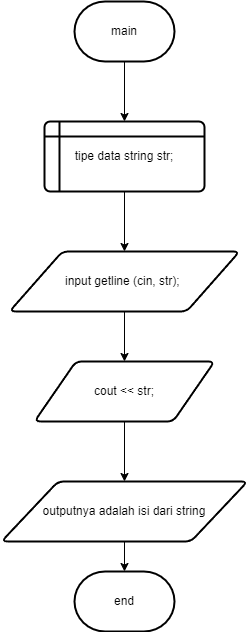

The diagram above was exported from draw.io. Its source (the exported page's mxGraphModel, read from the mxfile embedded in the PNG):
<mxGraphModel dx="794" dy="456" grid="1" gridSize="10" guides="1" tooltips="1" connect="1" arrows="1" fold="1" page="1" pageScale="1" pageWidth="827" pageHeight="1169" math="0" shadow="0">
  <root>
    <mxCell id="0" />
    <mxCell id="1" parent="0" />
    <mxCell id="z1jt0P_CZRk25KBFgagL-6" value="" style="edgeStyle=orthogonalEdgeStyle;rounded=0;orthogonalLoop=1;jettySize=auto;html=1;" edge="1" parent="1" source="z1jt0P_CZRk25KBFgagL-1" target="z1jt0P_CZRk25KBFgagL-2">
      <mxGeometry relative="1" as="geometry" />
    </mxCell>
    <mxCell id="z1jt0P_CZRk25KBFgagL-1" value="main" style="strokeWidth=2;html=1;shape=mxgraph.flowchart.terminator;whiteSpace=wrap;" vertex="1" parent="1">
      <mxGeometry x="364" y="20" width="100" height="60" as="geometry" />
    </mxCell>
    <mxCell id="z1jt0P_CZRk25KBFgagL-7" value="" style="edgeStyle=orthogonalEdgeStyle;rounded=0;orthogonalLoop=1;jettySize=auto;html=1;" edge="1" parent="1" source="z1jt0P_CZRk25KBFgagL-2" target="z1jt0P_CZRk25KBFgagL-3">
      <mxGeometry relative="1" as="geometry" />
    </mxCell>
    <mxCell id="z1jt0P_CZRk25KBFgagL-2" value="tipe data string str;" style="shape=internalStorage;whiteSpace=wrap;html=1;dx=15;dy=15;rounded=1;arcSize=8;strokeWidth=2;" vertex="1" parent="1">
      <mxGeometry x="334" y="140" width="160" height="70" as="geometry" />
    </mxCell>
    <mxCell id="z1jt0P_CZRk25KBFgagL-8" value="" style="edgeStyle=orthogonalEdgeStyle;rounded=0;orthogonalLoop=1;jettySize=auto;html=1;" edge="1" parent="1" source="z1jt0P_CZRk25KBFgagL-3" target="z1jt0P_CZRk25KBFgagL-4">
      <mxGeometry relative="1" as="geometry" />
    </mxCell>
    <mxCell id="z1jt0P_CZRk25KBFgagL-3" value="input getline (cin, str);&amp;nbsp;" style="shape=parallelogram;html=1;strokeWidth=2;perimeter=parallelogramPerimeter;whiteSpace=wrap;rounded=1;arcSize=12;size=0.23;" vertex="1" parent="1">
      <mxGeometry x="299" y="270" width="230" height="60" as="geometry" />
    </mxCell>
    <mxCell id="z1jt0P_CZRk25KBFgagL-9" value="" style="edgeStyle=orthogonalEdgeStyle;rounded=0;orthogonalLoop=1;jettySize=auto;html=1;" edge="1" parent="1" source="z1jt0P_CZRk25KBFgagL-4" target="z1jt0P_CZRk25KBFgagL-5">
      <mxGeometry relative="1" as="geometry" />
    </mxCell>
    <mxCell id="z1jt0P_CZRk25KBFgagL-4" value="cout &amp;lt;&amp;lt; str;" style="shape=parallelogram;html=1;strokeWidth=2;perimeter=parallelogramPerimeter;whiteSpace=wrap;rounded=1;arcSize=12;size=0.23;" vertex="1" parent="1">
      <mxGeometry x="324" y="380" width="180" height="60" as="geometry" />
    </mxCell>
    <mxCell id="z1jt0P_CZRk25KBFgagL-11" value="" style="edgeStyle=orthogonalEdgeStyle;rounded=0;orthogonalLoop=1;jettySize=auto;html=1;" edge="1" parent="1" source="z1jt0P_CZRk25KBFgagL-5" target="z1jt0P_CZRk25KBFgagL-10">
      <mxGeometry relative="1" as="geometry" />
    </mxCell>
    <mxCell id="z1jt0P_CZRk25KBFgagL-5" value="outputnya adalah isi dari string" style="shape=parallelogram;html=1;strokeWidth=2;perimeter=parallelogramPerimeter;whiteSpace=wrap;rounded=1;arcSize=12;size=0.23;" vertex="1" parent="1">
      <mxGeometry x="291" y="500" width="246" height="60" as="geometry" />
    </mxCell>
    <mxCell id="z1jt0P_CZRk25KBFgagL-10" value="end" style="strokeWidth=2;html=1;shape=mxgraph.flowchart.terminator;whiteSpace=wrap;" vertex="1" parent="1">
      <mxGeometry x="364" y="590" width="100" height="60" as="geometry" />
    </mxCell>
  </root>
</mxGraphModel>